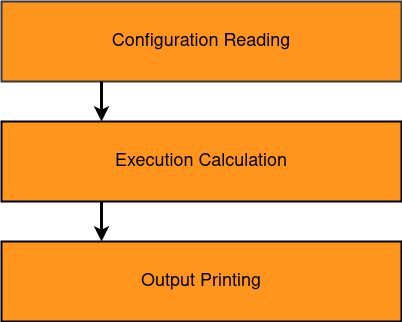

The diagram above was exported from draw.io. Its source (the exported page's mxGraphModel, read from the mxfile embedded in the PNG):
<mxGraphModel dx="1434" dy="759" grid="1" gridSize="10" guides="1" tooltips="1" connect="1" arrows="1" fold="1" page="1" pageScale="1" pageWidth="850" pageHeight="1100" math="0" shadow="0">
  <root>
    <mxCell id="0" />
    <mxCell id="1" parent="0" />
    <mxCell id="pXCBFzWsAttNK4CrvmQA-1" value="&lt;font style=&quot;font-size: 18px;&quot;&gt;Configuration Reading&lt;/font&gt;" style="rounded=0;whiteSpace=wrap;html=1;fillColor=#FF951C;strokeColor=#36393d;strokeWidth=2;" vertex="1" parent="1">
      <mxGeometry x="260" y="120" width="400" height="80" as="geometry" />
    </mxCell>
    <mxCell id="pXCBFzWsAttNK4CrvmQA-2" value="&lt;font style=&quot;font-size: 18px;&quot;&gt;Output Printing&lt;/font&gt;" style="rounded=0;whiteSpace=wrap;html=1;fillColor=#FF951C;strokeWidth=2;" vertex="1" parent="1">
      <mxGeometry x="260" y="360" width="400" height="80" as="geometry" />
    </mxCell>
    <mxCell id="pXCBFzWsAttNK4CrvmQA-3" value="&lt;font style=&quot;font-size: 18px;&quot;&gt;Execution Calculation&lt;/font&gt;" style="rounded=0;whiteSpace=wrap;html=1;fillColor=#FF951C;strokeWidth=2;" vertex="1" parent="1">
      <mxGeometry x="260" y="240" width="400" height="80" as="geometry" />
    </mxCell>
    <mxCell id="pXCBFzWsAttNK4CrvmQA-4" value="" style="endArrow=classic;html=1;rounded=0;exitX=0.25;exitY=1;exitDx=0;exitDy=0;entryX=0.25;entryY=0;entryDx=0;entryDy=0;strokeWidth=3;" edge="1" parent="1" source="pXCBFzWsAttNK4CrvmQA-1" target="pXCBFzWsAttNK4CrvmQA-3">
      <mxGeometry width="50" height="50" relative="1" as="geometry">
        <mxPoint x="400" y="420" as="sourcePoint" />
        <mxPoint x="450" y="370" as="targetPoint" />
      </mxGeometry>
    </mxCell>
    <mxCell id="pXCBFzWsAttNK4CrvmQA-5" value="" style="endArrow=classic;html=1;rounded=0;exitX=0.25;exitY=1;exitDx=0;exitDy=0;entryX=0.25;entryY=0;entryDx=0;entryDy=0;strokeWidth=3;" edge="1" parent="1" source="pXCBFzWsAttNK4CrvmQA-3" target="pXCBFzWsAttNK4CrvmQA-2">
      <mxGeometry width="50" height="50" relative="1" as="geometry">
        <mxPoint x="370" y="210" as="sourcePoint" />
        <mxPoint x="370" y="250" as="targetPoint" />
      </mxGeometry>
    </mxCell>
  </root>
</mxGraphModel>